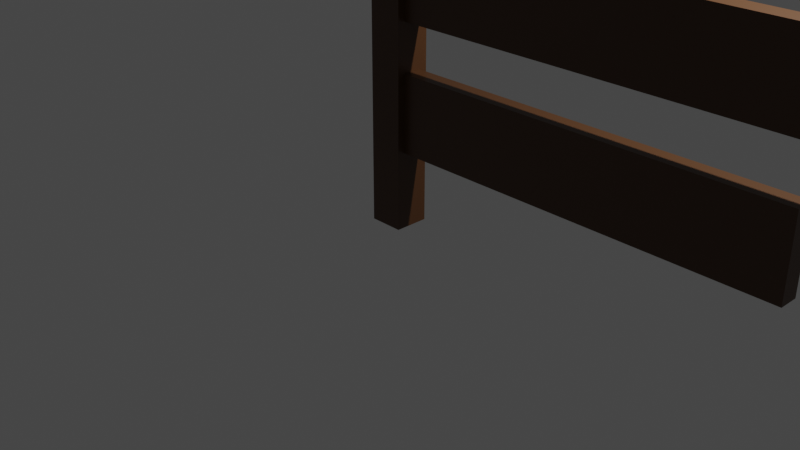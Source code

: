 # Source: Fence01.blend  (saved by Blender 2.82.7; exported with 4.5.12 LTS)
import bpy
from mathutils import Matrix  # noqa: F401  (used for matrix-valued properties, if any)

bpy.ops.wm.read_factory_settings(use_empty=True)
scene = bpy.context.scene
scene.name = 'Scene'

# ---- collections
col_collection = bpy.data.collections.new('Collection'); scene.collection.children.link(col_collection)

# ---- materials (node trees are filled in below, after node groups)
mat_fence_mat = bpy.data.materials.new('Fence_mat')
mat_fence_mat.alpha_threshold = 0.0
mat_fence_mat.use_transparent_shadow = False
mat_fence_mat.line_color = (0.0, 0.0, 0.0, 1.0)

# ---- material node trees
mat_fence_mat.use_nodes = True; mat_fence_mat.node_tree.nodes.clear()
_N = mat_fence_mat.node_tree.nodes; _L = mat_fence_mat.node_tree.links
n0 = _N.new('ShaderNodeOutputMaterial'); n0.name = 'Material Output'; n0.location = (300, 300)
n1 = _N.new('ShaderNodeBsdfPrincipled'); n1.name = 'Principled BSDF'; n1.location = (10, 300)
n1.distribution = 'GGX'
n1.subsurface_method = 'BURLEY'
n1.inputs[0].default_value = (0.07658, 0.03144, 0.01089, 1.0)
n1.inputs[2].default_value = 0.4
n1.inputs[3].default_value = 1.45
n1.inputs[27].default_value = (0.0, 0.0, 0.0, 1.0)
n1.inputs[28].default_value = 1.0
_L.new(n1.outputs[0], n0.inputs[0])
n0.is_active_output = True

# ---- world
world_world = bpy.data.worlds.new('World'); scene.world = world_world
world_world.use_nodes = True; world_world.node_tree.nodes.clear()
_N = world_world.node_tree.nodes; _L = world_world.node_tree.links
n0 = _N.new('ShaderNodeOutputWorld'); n0.name = 'World Output'; n0.location = (300, 300)
n1 = _N.new('ShaderNodeBackground'); n1.name = 'Background'; n1.location = (10, 300)
n1.inputs[0].default_value = (0.05088, 0.05088, 0.05088, 1.0)
_L.new(n1.outputs[0], n0.inputs[0])
n0.is_active_output = True
world_world.color = (0.05088, 0.05088, 0.05088)
world_world.use_sun_shadow = False
world_world.sun_shadow_jitter_overblur = 0.0

# ---- cameras
cam_camera = bpy.data.cameras.new('Camera')
cam_camera.clip_end = 100.0
cam_camera.ortho_scale = 7.314

# ---- lights
light_light = bpy.data.lights.new('Light', 'POINT')
light_light.transmission_factor = 0.0
light_light.energy = 1000.0
light_light.shadow_soft_size = 0.1
light_light.shadow_maximum_resolution = 0.006
light_light.use_absolute_resolution = True

# ---- meshes
me_cube = bpy.data.meshes.new('Cube')
me_cube.from_pydata([(0.18, 0.18, 3.0), (0.18, 0.18, 0.0), (0.18, -0.18, 3.0), (0.18, -0.18, 0.0), (-0.18, 0.18, 3.0), (-0.18, 0.18, 0.0), (-0.18, -0.18, 3.0), (-0.18, -0.18, 0.0), (0.18, -0.1, 2.1), (0.18, -0.1, 2.9), (0.18, 0.1, 2.1), (0.18, 0.1, 2.9), (4.18, -0.1, 2.1), (4.18, -0.1, 2.9), (4.18, 0.1, 2.1), (4.18, 0.1, 2.9), (0.18, -0.1, 0.8), (0.18, -0.1, 1.6), (0.18, 0.1, 0.8), (0.18, 0.1, 1.6), (4.18, -0.1, 0.8), (4.18, -0.1, 1.6), (4.18, 0.1, 0.8), (4.18, 0.1, 1.6), (3.513, 0.1, 2.1), (2.847, 0.1, 2.1), (2.18, 0.1, 2.1), (1.513, 0.1, 2.1), (0.8467, 0.1, 2.1), (0.8467, 0.1, 2.9), (1.513, 0.1, 2.9), (2.18, 0.1, 2.9), (2.847, 0.1, 2.9), (3.513, 0.1, 2.9), (0.8467, -0.1, 2.1), (1.513, -0.1, 2.1), (2.18, -0.1, 2.1), (2.847, -0.1, 2.1), (3.513, -0.1, 2.1), (3.513, -0.1, 2.9), (2.847, -0.1, 2.9), (2.18, -0.1, 2.9), (1.513, -0.1, 2.9), (0.8467, -0.1, 2.9), (3.513, 0.1, 0.8), (2.847, 0.1, 0.8), (2.18, 0.1, 0.8), (1.513, 0.1, 0.8), (0.8467, 0.1, 0.8), (0.8467, 0.1, 1.6), (1.513, 0.1, 1.6), (2.18, 0.1, 1.6), (2.847, 0.1, 1.6), (3.513, 0.1, 1.6), (0.8467, -0.1, 0.8), (1.513, -0.1, 0.8), (2.18, -0.1, 0.8), (2.847, -0.1, 0.8), (3.513, -0.1, 0.8), (3.513, -0.1, 1.6), (2.847, -0.1, 1.6), (2.18, -0.1, 1.6), (1.513, -0.1, 1.6), (0.8467, -0.1, 1.6)], [], [(0, 4, 6, 2), (3, 2, 6, 7), (7, 6, 4, 5), (5, 1, 3, 7), (1, 0, 2, 3), (5, 4, 0, 1), (8, 9, 11, 10), (24, 33, 15, 14), (14, 15, 13, 12), (34, 43, 9, 8), (24, 14, 12, 38), (29, 11, 9, 43), (16, 17, 19, 18), (44, 53, 23, 22), (22, 23, 21, 20), (54, 63, 17, 16), (44, 22, 20, 58), (49, 19, 17, 63), (15, 33, 39, 13), (33, 32, 40, 39), (32, 31, 41, 40), (31, 30, 42, 41), (30, 29, 43, 42), (10, 28, 34, 8), (28, 27, 35, 34), (27, 26, 36, 35), (26, 25, 37, 36), (25, 24, 38, 37), (12, 13, 39, 38), (38, 39, 40, 37), (37, 40, 41, 36), (36, 41, 42, 35), (35, 42, 43, 34), (10, 11, 29, 28), (28, 29, 30, 27), (27, 30, 31, 26), (26, 31, 32, 25), (25, 32, 33, 24), (23, 53, 59, 21), (53, 52, 60, 59), (52, 51, 61, 60), (51, 50, 62, 61), (50, 49, 63, 62), (18, 48, 54, 16), (48, 47, 55, 54), (47, 46, 56, 55), (46, 45, 57, 56), (45, 44, 58, 57), (20, 21, 59, 58), (58, 59, 60, 57), (57, 60, 61, 56), (56, 61, 62, 55), (55, 62, 63, 54), (18, 19, 49, 48), (48, 49, 50, 47), (47, 50, 51, 46), (46, 51, 52, 45), (45, 52, 53, 44)])
_uv = me_cube.uv_layers.new(name='UVMap')
_uv.uv.foreach_set('vector', [0.09301, 0.5413, 0.01044, 0.5413, 0.01044, 0.4587, 0.09301, 0.4587, 0.09301, 0.08399, 0.09301, 0.7721, 0.01044, 0.7721, 0.01044, 0.08399, 0.4587, 0.08399, 0.4587, 0.7721, 0.5413, 0.7721, 0.5413, 0.08399, 0.01044, 0.5413, 0.09301, 0.5413, 0.09301, 0.4587, 0.01044, 0.4587, 0.5413, 0.08399, 0.5413, 0.7721, 0.4587, 0.7721, 0.4587, 0.08399, 0.01044, 0.08399, 0.01044, 0.7721, 0.09301, 0.7721, 0.09301, 0.08399, 0.4771, 0.5656, 0.4771, 0.7491, 0.5229, 0.7491, 0.5229, 0.5656, 0.8575, 0.5656, 0.8575, 0.7491, 1.01, 0.7491, 1.01, 0.5656, 0.5229, 0.5656, 0.5229, 0.7491, 0.4771, 0.7491, 0.4771, 0.5656, 0.2459, 0.5656, 0.2459, 0.7491, 0.09301, 0.7491, 0.09301, 0.5656, 0.8575, 0.5229, 1.01, 0.5229, 1.01, 0.4771, 0.8575, 0.4771, 0.2459, 0.5229, 0.09301, 0.5229, 0.09301, 0.4771, 0.2459, 0.4771, 0.4771, 0.2675, 0.4771, 0.451, 0.5229, 0.451, 0.5229, 0.2675, 0.8575, 0.2675, 0.8575, 0.451, 1.01, 0.451, 1.01, 0.2675, 0.5229, 0.2675, 0.5229, 0.451, 0.4771, 0.451, 0.4771, 0.2675, 0.2459, 0.2675, 0.2459, 0.451, 0.09301, 0.451, 0.09301, 0.2675, 0.8575, 0.5229, 1.01, 0.5229, 1.01, 0.4771, 0.8575, 0.4771, 0.2459, 0.5229, 0.09301, 0.5229, 0.09301, 0.4771, 0.2459, 0.4771, 1.01, 0.5229, 0.8575, 0.5229, 0.8575, 0.4771, 1.01, 0.4771, 0.8575, 0.5229, 0.7046, 0.5229, 0.7046, 0.4771, 0.8575, 0.4771, 0.7046, 0.5229, 0.5517, 0.5229, 0.5517, 0.4771, 0.7046, 0.4771, 0.5517, 0.5229, 0.3988, 0.5229, 0.3988, 0.4771, 0.5517, 0.4771, 0.3988, 0.5229, 0.2459, 0.5229, 0.2459, 0.4771, 0.3988, 0.4771, 0.09301, 0.5229, 0.2459, 0.5229, 0.2459, 0.4771, 0.09301, 0.4771, 0.2459, 0.5229, 0.3988, 0.5229, 0.3988, 0.4771, 0.2459, 0.4771, 0.3988, 0.5229, 0.5517, 0.5229, 0.5517, 0.4771, 0.3988, 0.4771, 0.5517, 0.5229, 0.7046, 0.5229, 0.7046, 0.4771, 0.5517, 0.4771, 0.7046, 0.5229, 0.8575, 0.5229, 0.8575, 0.4771, 0.7046, 0.4771, 1.01, 0.5656, 1.01, 0.7491, 0.8575, 0.7491, 0.8575, 0.5656, 0.8575, 0.5656, 0.8575, 0.7491, 0.7046, 0.7491, 0.7046, 0.5656, 0.7046, 0.5656, 0.7046, 0.7491, 0.5517, 0.7491, 0.5517, 0.5656, 0.5517, 0.5656, 0.5517, 0.7491, 0.3988, 0.7491, 0.3988, 0.5656, 0.3988, 0.5656, 0.3988, 0.7491, 0.2459, 0.7491, 0.2459, 0.5656, 0.09301, 0.5656, 0.09301, 0.7491, 0.2459, 0.7491, 0.2459, 0.5656, 0.2459, 0.5656, 0.2459, 0.7491, 0.3988, 0.7491, 0.3988, 0.5656, 0.3988, 0.5656, 0.3988, 0.7491, 0.5517, 0.7491, 0.5517, 0.5656, 0.5517, 0.5656, 0.5517, 0.7491, 0.7046, 0.7491, 0.7046, 0.5656, 0.7046, 0.5656, 0.7046, 0.7491, 0.8575, 0.7491, 0.8575, 0.5656, 1.01, 0.5229, 0.8575, 0.5229, 0.8575, 0.4771, 1.01, 0.4771, 0.8575, 0.5229, 0.7046, 0.5229, 0.7046, 0.4771, 0.8575, 0.4771, 0.7046, 0.5229, 0.5517, 0.5229, 0.5517, 0.4771, 0.7046, 0.4771, 0.5517, 0.5229, 0.3988, 0.5229, 0.3988, 0.4771, 0.5517, 0.4771, 0.3988, 0.5229, 0.2459, 0.5229, 0.2459, 0.4771, 0.3988, 0.4771, 0.09301, 0.5229, 0.2459, 0.5229, 0.2459, 0.4771, 0.09301, 0.4771, 0.2459, 0.5229, 0.3988, 0.5229, 0.3988, 0.4771, 0.2459, 0.4771, 0.3988, 0.5229, 0.5517, 0.5229, 0.5517, 0.4771, 0.3988, 0.4771, 0.5517, 0.5229, 0.7046, 0.5229, 0.7046, 0.4771, 0.5517, 0.4771, 0.7046, 0.5229, 0.8575, 0.5229, 0.8575, 0.4771, 0.7046, 0.4771, 1.01, 0.2675, 1.01, 0.451, 0.8575, 0.451, 0.8575, 0.2675, 0.8575, 0.2675, 0.8575, 0.451, 0.7046, 0.451, 0.7046, 0.2675, 0.7046, 0.2675, 0.7046, 0.451, 0.5517, 0.451, 0.5517, 0.2675, 0.5517, 0.2675, 0.5517, 0.451, 0.3988, 0.451, 0.3988, 0.2675, 0.3988, 0.2675, 0.3988, 0.451, 0.2459, 0.451, 0.2459, 0.2675, 0.09301, 0.2675, 0.09301, 0.451, 0.2459, 0.451, 0.2459, 0.2675, 0.2459, 0.2675, 0.2459, 0.451, 0.3988, 0.451, 0.3988, 0.2675, 0.3988, 0.2675, 0.3988, 0.451, 0.5517, 0.451, 0.5517, 0.2675, 0.5517, 0.2675, 0.5517, 0.451, 0.7046, 0.451, 0.7046, 0.2675, 0.7046, 0.2675, 0.7046, 0.451, 0.8575, 0.451, 0.8575, 0.2675])
me_cube.materials.append(mat_fence_mat)
me_cube.use_remesh_preserve_volume = False
me_cube.use_remesh_preserve_attributes = False
me_cube.use_mirror_vertex_groups = False
me_cube.update()

# ---- objects
ob_cube = bpy.data.objects.new('Cube', me_cube)
ob_light = bpy.data.objects.new('Light', light_light)
ob_camera = bpy.data.objects.new('Camera', cam_camera)

# ---- transforms, parenting, visibility, modifiers, constraints
ob_cube.location = (0.0, 0.0, 0.0)
ob_cube.lock_rotations_4d = False
ob_cube.empty_display_type = 'ARROWS'
ob_cube.lineart.crease_threshold = 0.0
ob_light.location = (4.076, 1.005, 5.904)
ob_light.rotation_euler = (0.6503, 0.05522, 1.866)
ob_light.lock_rotations_4d = False
ob_light.empty_display_type = 'ARROWS'
ob_light.color = (0.0, 0.0, 0.0, 0.0)
ob_light.lineart.crease_threshold = 0.0
ob_camera.location = (7.359, -6.926, 4.958)
ob_camera.rotation_euler = (1.109, 0.0, 0.8149)
ob_camera.lock_rotations_4d = False
ob_camera.empty_display_type = 'ARROWS'
ob_camera.color = (0.0, 0.0, 0.0, 0.0)
ob_camera.display_type = 'WIRE'
ob_camera.lineart.crease_threshold = 0.0

# ---- collection membership
col_collection.objects.link(ob_cube)
col_collection.objects.link(ob_light)
col_collection.objects.link(ob_camera)

# ---- scene / render settings (as saved in the file)
scene.camera = ob_camera
scene.frame_start = 1; scene.frame_end = 250; scene.frame_set(1)
scene.render.engine = 'BLENDER_EEVEE_NEXT'
scene.cycles.use_denoising = False
scene.cycles.samples = 128
scene.cycles.sampling_pattern = 'TABULATED_SOBOL'
scene.cycles.use_adaptive_sampling = False
scene.cycles.use_light_tree = False
scene.view_settings.view_transform = 'Filmic'
bpy.context.view_layer.update()
